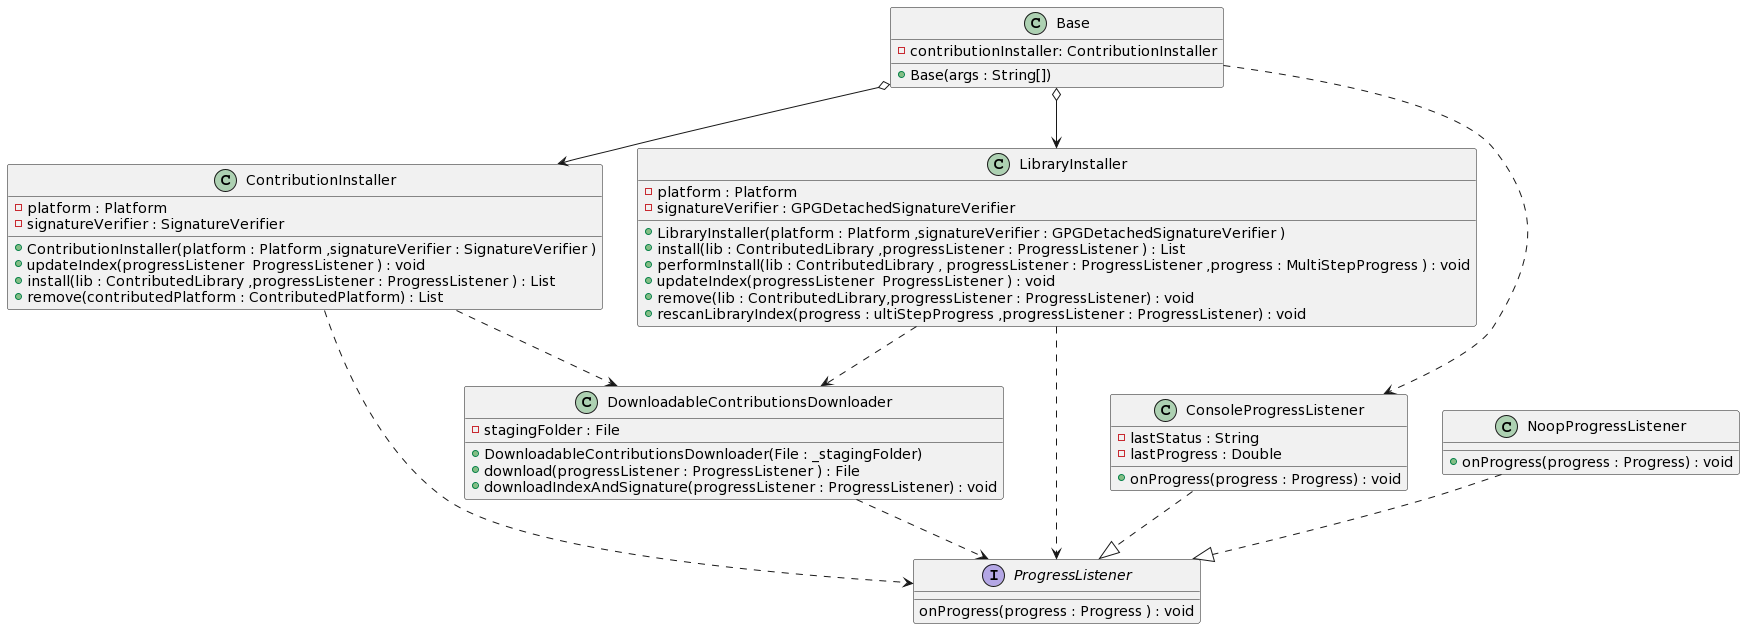

The diagram above was rendered by PlantUML. Its source (embedded in the PNG):
@startuml
interface ProgressListener{
    onProgress(progress : Progress ) : void
  }
  
  class ContributionInstaller{
    - platform : Platform
    - signatureVerifier : SignatureVerifier
    + ContributionInstaller(platform : Platform ,signatureVerifier : SignatureVerifier )
    + updateIndex(progressListener  ProgressListener ) : void    
    + install(lib : ContributedLibrary ,progressListener : ProgressListener ) : List
    + remove(contributedPlatform : ContributedPlatform) : List
  }
  
  class LibraryInstaller{
    - platform : Platform
    - signatureVerifier : GPGDetachedSignatureVerifier
    + LibraryInstaller(platform : Platform ,signatureVerifier : GPGDetachedSignatureVerifier ) 
    + install(lib : ContributedLibrary ,progressListener : ProgressListener ) : List
    + performInstall(lib : ContributedLibrary , progressListener : ProgressListener ,progress : MultiStepProgress ) : void
    + updateIndex(progressListener  ProgressListener ) : void    
    + remove(lib : ContributedLibrary,progressListener : ProgressListener) : void
    + rescanLibraryIndex(progress : ultiStepProgress ,progressListener : ProgressListener) : void
  }
  
  class ConsoleProgressListener{
    - lastStatus : String
    - lastProgress : Double
    + onProgress(progress : Progress) : void
  }
  
  class Base{
    - contributionInstaller: ContributionInstaller 
    + Base(args : String[])
  }
  
  class NoopProgressListener{
    + onProgress(progress : Progress) : void
  }
  
  class DownloadableContributionsDownloader{
    - stagingFolder : File 
    + DownloadableContributionsDownloader(File : _stagingFolder)
    + download(progressListener : ProgressListener ) : File
    + downloadIndexAndSignature(progressListener : ProgressListener) : void
  }
  Base o--> ContributionInstaller
  Base o--> LibraryInstaller
  NoopProgressListener ..|> ProgressListener
  ConsoleProgressListener ..|> ProgressListener
  ContributionInstaller ..> ProgressListener
  ContributionInstaller ..> DownloadableContributionsDownloader
  LibraryInstaller ..> DownloadableContributionsDownloader
  LibraryInstaller ..> ProgressListener
  DownloadableContributionsDownloader ..> ProgressListener
  Base ..> ConsoleProgressListener
@enduml